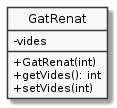

The diagram above was rendered by PlantUML. Its source (embedded in the PNG):
@startuml
hide circle
skinparam monochrome true
skinparam classAttributeIconSize 0

class GatRenat {
   -vides
   +GatRenat(int)
   +getVides(): int
   +setVides(int)
}
@enduml